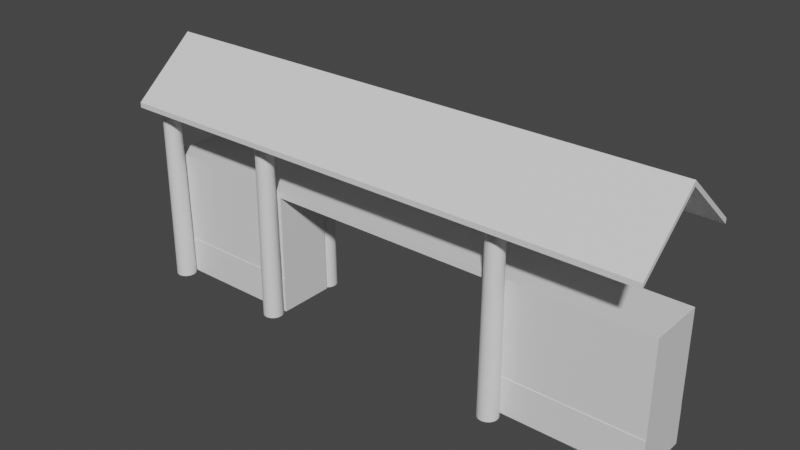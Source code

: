 # Source: Gate.blend  (saved by Blender 3.3.6; exported with 4.5.12 LTS)
import bpy
from mathutils import Matrix  # noqa: F401  (used for matrix-valued properties, if any)

bpy.ops.wm.read_factory_settings(use_empty=True)
scene = bpy.context.scene
scene.name = 'Scene'

# ---- collections
col_collection = bpy.data.collections.new('Collection'); scene.collection.children.link(col_collection)

# ---- materials (node trees are filled in below, after node groups)
mat_walls = bpy.data.materials.new('Walls')
mat_walls.use_transparent_shadow = False
mat_planks = bpy.data.materials.new('Planks')
mat_planks.use_transparent_shadow = False
mat_logs = bpy.data.materials.new('Logs')
mat_logs.use_transparent_shadow = False
mat_roof = bpy.data.materials.new('Roof')
mat_roof.use_transparent_shadow = False

# ---- material node trees
mat_walls.use_nodes = True; mat_walls.node_tree.nodes.clear()
_N = mat_walls.node_tree.nodes; _L = mat_walls.node_tree.links
n0 = _N.new('ShaderNodeBsdfPrincipled'); n0.name = 'Principled BSDF'; n0.location = (10, 300)
n0.distribution = 'GGX'
n0.subsurface_method = 'RANDOM_WALK_SKIN'
n0.inputs[3].default_value = 1.45
n0.inputs[27].default_value = (0.0, 0.0, 0.0, 1.0)
n0.inputs[28].default_value = 1.0
n1 = _N.new('ShaderNodeOutputMaterial'); n1.name = 'Material Output'; n1.location = (300, 300)
_L.new(n0.outputs[0], n1.inputs[0])
n1.is_active_output = True
mat_planks.use_nodes = True; mat_planks.node_tree.nodes.clear()
_N = mat_planks.node_tree.nodes; _L = mat_planks.node_tree.links
n0 = _N.new('ShaderNodeBsdfPrincipled'); n0.name = 'Principled BSDF'; n0.location = (10, 300)
n0.distribution = 'GGX'
n0.subsurface_method = 'RANDOM_WALK_SKIN'
n0.inputs[3].default_value = 1.45
n0.inputs[27].default_value = (0.0, 0.0, 0.0, 1.0)
n0.inputs[28].default_value = 1.0
n1 = _N.new('ShaderNodeOutputMaterial'); n1.name = 'Material Output'; n1.location = (300, 300)
_L.new(n0.outputs[0], n1.inputs[0])
n1.is_active_output = True
mat_logs.use_nodes = True; mat_logs.node_tree.nodes.clear()
_N = mat_logs.node_tree.nodes; _L = mat_logs.node_tree.links
n0 = _N.new('ShaderNodeBsdfPrincipled'); n0.name = 'Principled BSDF'; n0.location = (10, 300)
n0.distribution = 'GGX'
n0.subsurface_method = 'RANDOM_WALK_SKIN'
n0.inputs[3].default_value = 1.45
n0.inputs[27].default_value = (0.0, 0.0, 0.0, 1.0)
n0.inputs[28].default_value = 1.0
n1 = _N.new('ShaderNodeOutputMaterial'); n1.name = 'Material Output'; n1.location = (300, 300)
_L.new(n0.outputs[0], n1.inputs[0])
n1.is_active_output = True
mat_roof.use_nodes = True; mat_roof.node_tree.nodes.clear()
_N = mat_roof.node_tree.nodes; _L = mat_roof.node_tree.links
n0 = _N.new('ShaderNodeBsdfPrincipled'); n0.name = 'Principled BSDF'; n0.location = (10, 300)
n0.distribution = 'GGX'
n0.subsurface_method = 'RANDOM_WALK_SKIN'
n0.inputs[3].default_value = 1.45
n0.inputs[27].default_value = (0.0, 0.0, 0.0, 1.0)
n0.inputs[28].default_value = 1.0
n1 = _N.new('ShaderNodeOutputMaterial'); n1.name = 'Material Output'; n1.location = (300, 300)
_L.new(n0.outputs[0], n1.inputs[0])
n1.is_active_output = True

# ---- world
world_world = bpy.data.worlds.new('World'); scene.world = world_world
world_world.use_nodes = True; world_world.node_tree.nodes.clear()
_N = world_world.node_tree.nodes; _L = world_world.node_tree.links
n0 = _N.new('ShaderNodeOutputWorld'); n0.name = 'World Output'; n0.location = (300, 300)
n1 = _N.new('ShaderNodeBackground'); n1.name = 'Background'; n1.location = (10, 300)
n1.inputs[0].default_value = (0.05088, 0.05088, 0.05088, 1.0)
_L.new(n1.outputs[0], n0.inputs[0])
n0.is_active_output = True
world_world.color = (0.05088, 0.05088, 0.05088)
world_world.use_sun_shadow = False
world_world.sun_shadow_jitter_overblur = 0.0

# ---- meshes
me_plane_001 = bpy.data.meshes.new('Plane.001')
me_plane_001.from_pydata([(-19.61, -2.086, 0.0), (19.61, -2.086, 0.0), (-19.61, 2.086, 0.0), (19.61, 2.086, 0.0), (-19.61, -2.086, 8.981), (19.61, -2.086, 8.981), (-19.61, 2.086, 8.981), (19.61, 2.086, 8.981), (19.61, 2.086, 2.678), (19.61, -2.086, 2.678), (-19.61, -2.086, 2.678), (-19.61, 2.086, 2.678), (-19.61, -2.122, -1.244e-07), (19.61, -2.122, -1.244e-07), (19.61, 2.122, -1.244e-07), (-19.61, 2.122, -1.244e-07), (19.61, -2.122, 2.678), (-19.61, 2.122, 2.678), (19.61, 2.122, 2.678), (-19.61, -2.122, 2.678), (-18.74, -2.091, 0.0), (-18.6, -2.105, 0.0), (-18.46, -2.146, 0.0), (-18.34, -2.213, 0.0), (-18.23, -2.303, 0.0), (-18.14, -2.412, 0.0), (-18.07, -2.536, 0.0), (-18.03, -2.672, 0.0), (-18.02, -2.812, 0.0), (-18.03, -2.953, 0.0), (-18.07, -3.088, 0.0), (-18.14, -3.213, 0.0), (-18.23, -3.322, 0.0), (-18.34, -3.412, 0.0), (-18.46, -3.479, 0.0), (-18.6, -3.52, 0.0), (-18.74, -3.533, 0.0), (-18.88, -3.52, 0.0), (-19.02, -3.479, 0.0), (-19.14, -3.412, 0.0), (-19.25, -3.322, 0.0), (-19.34, -3.213, 0.0), (-19.41, -3.088, 0.0), (-19.45, -2.953, 0.0), (-19.46, -2.812, 0.0), (-19.45, -2.672, 0.0), (-19.41, -2.536, 0.0), (-19.34, -2.412, 0.0), (-19.25, -2.303, 0.0), (-19.14, -2.213, 0.0), (-19.02, -2.146, 0.0), (-18.88, -2.105, 0.0), (-18.74, -2.204, 14.91), (-18.62, -2.215, 14.91), (-18.51, -2.25, 14.91), (-18.4, -2.306, 14.91), (-18.31, -2.382, 14.91), (-18.23, -2.474, 14.91), (-18.18, -2.579, 14.91), (-18.14, -2.694, 14.91), (-18.13, -2.812, 14.91), (-18.14, -2.931, 14.91), (-18.18, -3.045, 14.91), (-18.23, -3.151, 14.91), (-18.31, -3.243, 14.91), (-18.4, -3.318, 14.91), (-18.51, -3.375, 14.91), (-18.62, -3.409, 14.91), (-18.74, -3.421, 14.91), (-18.86, -3.409, 14.91), (-18.97, -3.375, 14.91), (-19.08, -3.318, 14.91), (-19.17, -3.243, 14.91), (-19.25, -3.151, 14.91), (-19.3, -3.045, 14.91), (-19.34, -2.931, 14.91), (-19.35, -2.812, 14.91), (-19.34, -2.694, 14.91), (-19.3, -2.579, 14.91), (-19.25, -2.474, 14.91), (-19.17, -2.382, 14.91), (-19.08, -2.306, 14.91), (-18.97, -2.25, 14.91), (-18.86, -2.215, 14.91), (-9.367, -2.091, 0.0), (-9.227, -2.105, 0.0), (-9.091, -2.146, 0.0), (-8.967, -2.213, 0.0), (-8.858, -2.303, 0.0), (-8.768, -2.412, 0.0), (-8.701, -2.536, 0.0), (-8.66, -2.672, 0.0), (-8.646, -2.812, 0.0), (-8.66, -2.953, 0.0), (-8.701, -3.088, 0.0), (-8.768, -3.213, 0.0), (-8.858, -3.322, 0.0), (-8.967, -3.412, 0.0), (-9.091, -3.479, 0.0), (-9.227, -3.52, 0.0), (-9.367, -3.533, 0.0), (-9.508, -3.52, 0.0), (-9.643, -3.479, 0.0), (-9.768, -3.412, 0.0), (-9.877, -3.322, 0.0), (-9.967, -3.213, 0.0), (-10.03, -3.088, 0.0), (-10.07, -2.953, 0.0), (-10.09, -2.812, 0.0), (-10.07, -2.672, 0.0), (-10.03, -2.536, 0.0), (-9.967, -2.412, 0.0), (-9.877, -2.303, 0.0), (-9.768, -2.213, 0.0), (-9.643, -2.146, 0.0), (-9.508, -2.105, 0.0), (-9.367, -2.204, 14.91), (-9.249, -2.215, 14.91), (-9.134, -2.25, 14.91), (-9.029, -2.306, 14.91), (-8.937, -2.382, 14.91), (-8.861, -2.474, 14.91), (-8.805, -2.579, 14.91), (-8.77, -2.694, 14.91), (-8.759, -2.812, 14.91), (-8.77, -2.931, 14.91), (-8.805, -3.045, 14.91), (-8.861, -3.151, 14.91), (-8.937, -3.243, 14.91), (-9.029, -3.318, 14.91), (-9.134, -3.375, 14.91), (-9.249, -3.409, 14.91), (-9.367, -3.421, 14.91), (-9.486, -3.409, 14.91), (-9.6, -3.375, 14.91), (-9.706, -3.318, 14.91), (-9.798, -3.243, 14.91), (-9.873, -3.151, 14.91), (-9.93, -3.045, 14.91), (-9.964, -2.931, 14.91), (-9.976, -2.812, 14.91), (-9.964, -2.694, 14.91), (-9.93, -2.579, 14.91), (-9.873, -2.474, 14.91), (-9.798, -2.382, 14.91), (-9.706, -2.306, 14.91), (-9.6, -2.25, 14.91), (-9.486, -2.215, 14.91), (9.379, -2.091, 0.0), (9.52, -2.105, 0.0), (9.655, -2.146, 0.0), (9.78, -2.213, 0.0), (9.889, -2.303, 0.0), (9.979, -2.412, 0.0), (10.05, -2.536, 0.0), (10.09, -2.672, 0.0), (10.1, -2.812, 0.0), (10.09, -2.953, 0.0), (10.05, -3.088, 0.0), (9.979, -3.213, 0.0), (9.889, -3.322, 0.0), (9.78, -3.412, 0.0), (9.655, -3.479, 0.0), (9.52, -3.52, 0.0), (9.379, -3.533, 0.0), (9.239, -3.52, 0.0), (9.104, -3.479, 0.0), (8.979, -3.412, 0.0), (8.87, -3.322, 0.0), (8.78, -3.213, 0.0), (8.713, -3.088, 0.0), (8.672, -2.953, 0.0), (8.658, -2.812, 0.0), (8.672, -2.672, 0.0), (8.713, -2.536, 0.0), (8.78, -2.412, 0.0), (8.87, -2.303, 0.0), (8.979, -2.213, 0.0), (9.104, -2.146, 0.0), (9.239, -2.105, 0.0), (9.379, -2.204, 14.91), (9.498, -2.215, 14.91), (9.612, -2.25, 14.91), (9.718, -2.306, 14.91), (9.81, -2.382, 14.91), (9.886, -2.474, 14.91), (9.942, -2.579, 14.91), (9.976, -2.694, 14.91), (9.988, -2.812, 14.91), (9.976, -2.931, 14.91), (9.942, -3.045, 14.91), (9.886, -3.151, 14.91), (9.81, -3.243, 14.91), (9.718, -3.318, 14.91), (9.612, -3.375, 14.91), (9.498, -3.409, 14.91), (9.379, -3.421, 14.91), (9.261, -3.409, 14.91), (9.147, -3.375, 14.91), (9.041, -3.318, 14.91), (8.949, -3.243, 14.91), (8.873, -3.151, 14.91), (8.817, -3.045, 14.91), (8.783, -2.931, 14.91), (8.771, -2.812, 14.91), (8.783, -2.694, 14.91), (8.817, -2.579, 14.91), (8.873, -2.474, 14.91), (8.949, -2.382, 14.91), (9.041, -2.306, 14.91), (9.147, -2.25, 14.91), (9.261, -2.215, 14.91), (-18.74, 2.091, 0.0), (-18.6, 2.105, 0.0), (-18.46, 2.146, 0.0), (-18.34, 2.213, 0.0), (-18.23, 2.303, 0.0), (-18.14, 2.412, 0.0), (-18.07, 2.536, 0.0), (-18.03, 2.672, 0.0), (-18.02, 2.812, 0.0), (-18.03, 2.953, 0.0), (-18.07, 3.088, 0.0), (-18.14, 3.213, 0.0), (-18.23, 3.322, 0.0), (-18.34, 3.412, 0.0), (-18.46, 3.479, 0.0), (-18.6, 3.52, 0.0), (-18.74, 3.533, 0.0), (-18.88, 3.52, 0.0), (-19.02, 3.479, 0.0), (-19.14, 3.412, 0.0), (-19.25, 3.322, 0.0), (-19.34, 3.213, 0.0), (-19.41, 3.088, 0.0), (-19.45, 2.953, 0.0), (-19.46, 2.812, 0.0), (-19.45, 2.672, 0.0), (-19.41, 2.536, 0.0), (-19.34, 2.412, 0.0), (-19.25, 2.303, 0.0), (-19.14, 2.213, 0.0), (-19.02, 2.146, 0.0), (-18.88, 2.105, 0.0), (-18.74, 2.204, 14.91), (-18.62, 2.215, 14.91), (-18.51, 2.25, 14.91), (-18.4, 2.306, 14.91), (-18.31, 2.382, 14.91), (-18.23, 2.474, 14.91), (-18.18, 2.579, 14.91), (-18.14, 2.694, 14.91), (-18.13, 2.812, 14.91), (-18.14, 2.931, 14.91), (-18.18, 3.045, 14.91), (-18.23, 3.151, 14.91), (-18.31, 3.243, 14.91), (-18.4, 3.318, 14.91), (-18.51, 3.375, 14.91), (-18.62, 3.409, 14.91), (-18.74, 3.421, 14.91), (-18.86, 3.409, 14.91), (-18.97, 3.375, 14.91), (-19.08, 3.318, 14.91), (-19.17, 3.243, 14.91), (-19.25, 3.151, 14.91), (-19.3, 3.045, 14.91), (-19.34, 2.931, 14.91), (-19.35, 2.812, 14.91), (-19.34, 2.694, 14.91), (-19.3, 2.579, 14.91), (-19.25, 2.474, 14.91), (-19.17, 2.382, 14.91), (-19.08, 2.306, 14.91), (-18.97, 2.25, 14.91), (-18.86, 2.215, 14.91), (-9.367, 2.091, 0.0), (-9.227, 2.105, 0.0), (-9.091, 2.146, 0.0), (-8.967, 2.213, 0.0), (-8.858, 2.303, 0.0), (-8.768, 2.412, 0.0), (-8.701, 2.536, 0.0), (-8.66, 2.672, 0.0), (-8.646, 2.812, 0.0), (-8.66, 2.953, 0.0), (-8.701, 3.088, 0.0), (-8.768, 3.213, 0.0), (-8.858, 3.322, 0.0), (-8.967, 3.412, 0.0), (-9.091, 3.479, 0.0), (-9.227, 3.52, 0.0), (-9.367, 3.533, 0.0), (-9.508, 3.52, 0.0), (-9.643, 3.479, 0.0), (-9.768, 3.412, 0.0), (-9.877, 3.322, 0.0), (-9.967, 3.213, 0.0), (-10.03, 3.088, 0.0), (-10.07, 2.953, 0.0), (-10.09, 2.812, 0.0), (-10.07, 2.672, 0.0), (-10.03, 2.536, 0.0), (-9.967, 2.412, 0.0), (-9.877, 2.303, 0.0), (-9.768, 2.213, 0.0), (-9.643, 2.146, 0.0), (-9.508, 2.105, 0.0), (-9.367, 2.204, 14.91), (-9.249, 2.215, 14.91), (-9.134, 2.25, 14.91), (-9.029, 2.306, 14.91), (-8.937, 2.382, 14.91), (-8.861, 2.474, 14.91), (-8.805, 2.579, 14.91), (-8.77, 2.694, 14.91), (-8.759, 2.812, 14.91), (-8.77, 2.931, 14.91), (-8.805, 3.045, 14.91), (-8.861, 3.151, 14.91), (-8.937, 3.243, 14.91), (-9.029, 3.318, 14.91), (-9.134, 3.375, 14.91), (-9.249, 3.409, 14.91), (-9.367, 3.421, 14.91), (-9.486, 3.409, 14.91), (-9.6, 3.375, 14.91), (-9.706, 3.318, 14.91), (-9.798, 3.243, 14.91), (-9.873, 3.151, 14.91), (-9.93, 3.045, 14.91), (-9.964, 2.931, 14.91), (-9.976, 2.812, 14.91), (-9.964, 2.694, 14.91), (-9.93, 2.579, 14.91), (-9.873, 2.474, 14.91), (-9.798, 2.382, 14.91), (-9.706, 2.306, 14.91), (-9.6, 2.25, 14.91), (-9.486, 2.215, 14.91), (9.379, 2.091, 0.0), (9.52, 2.105, 0.0), (9.655, 2.146, 0.0), (9.78, 2.213, 0.0), (9.889, 2.303, 0.0), (9.979, 2.412, 0.0), (10.05, 2.536, 0.0), (10.09, 2.672, 0.0), (10.1, 2.812, 0.0), (10.09, 2.953, 0.0), (10.05, 3.088, 0.0), (9.979, 3.213, 0.0), (9.889, 3.322, 0.0), (9.78, 3.412, 0.0), (9.655, 3.479, 0.0), (9.52, 3.52, 0.0), (9.379, 3.533, 0.0), (9.239, 3.52, 0.0), (9.104, 3.479, 0.0), (8.979, 3.412, 0.0), (8.87, 3.322, 0.0), (8.78, 3.213, 0.0), (8.713, 3.088, 0.0), (8.672, 2.953, 0.0), (8.658, 2.812, 0.0), (8.672, 2.672, 0.0), (8.713, 2.536, 0.0), (8.78, 2.412, 0.0), (8.87, 2.303, 0.0), (8.979, 2.213, 0.0), (9.104, 2.146, 0.0), (9.239, 2.105, 0.0), (9.379, 2.204, 14.91), (9.498, 2.215, 14.91), (9.612, 2.25, 14.91), (9.718, 2.306, 14.91), (9.81, 2.382, 14.91), (9.886, 2.474, 14.91), (9.942, 2.579, 14.91), (9.976, 2.694, 14.91), (9.988, 2.812, 14.91), (9.976, 2.931, 14.91), (9.942, 3.045, 14.91), (9.886, 3.151, 14.91), (9.81, 3.243, 14.91), (9.718, 3.318, 14.91), (9.612, 3.375, 14.91), (9.498, 3.409, 14.91), (9.379, 3.421, 14.91), (9.261, 3.409, 14.91), (9.147, 3.375, 14.91), (9.041, 3.318, 14.91), (8.949, 3.243, 14.91), (8.873, 3.151, 14.91), (8.817, 3.045, 14.91), (8.783, 2.931, 14.91), (8.771, 2.812, 14.91), (8.783, 2.694, 14.91), (8.817, 2.579, 14.91), (8.873, 2.474, 14.91), (8.949, 2.382, 14.91), (9.041, 2.306, 14.91), (9.147, 2.25, 14.91), (9.261, 2.215, 14.91), (-19.61, 2.086, 9.478), (-19.61, -2.086, 9.478), (19.61, -2.086, 9.478), (19.61, 2.086, 9.478), (-8.821, -2.086, 0.0), (-8.821, 2.086, 0.0), (-8.821, -2.086, 8.981), (-8.821, 2.086, 8.981), (-8.821, -2.086, 2.678), (-8.821, 2.086, 2.678), (-8.821, -2.122, -1.244e-07), (-8.821, 2.122, -1.244e-07), (-8.821, -2.122, 2.678), (-8.821, 2.122, 2.678), (-8.821, -2.086, 9.478), (-8.821, 2.086, 9.478), (8.968, -2.086, 0.0), (8.968, -2.086, 8.981), (8.968, 2.086, 2.678), (8.968, -2.122, -1.244e-07), (8.968, 2.122, 2.678), (8.968, -2.086, 9.478), (8.968, 2.086, 0.0), (8.968, 2.086, 8.981), (8.968, -2.086, 2.678), (8.968, 2.122, -1.244e-07), (8.968, -2.122, 2.678), (8.968, 2.086, 9.478)], [], [(420, 426, 3, 1), (411, 6, 404, 419), (9, 8, 7, 5), (11, 10, 4, 6), (413, 11, 6, 411), (428, 9, 5, 421), (10, 0, 12, 19), (412, 10, 19, 416), (2, 0, 10, 11), (1, 3, 8, 9), (423, 13, 16, 430), (415, 15, 17, 417), (409, 2, 15, 415), (8, 3, 14, 18), (420, 1, 13, 423), (422, 8, 18, 424), (2, 11, 17, 15), (1, 9, 16, 13), (21, 22, 23, 24, 25, 26, 27, 28, 29, 30, 31, 32, 33, 34, 35, 36, 37, 38, 39, 40, 41, 42, 43, 44, 45, 46, 47, 48, 49, 50, 51, 20), (53, 52, 83, 82, 81, 80, 79, 78, 77, 76, 75, 74, 73, 72, 71, 70, 69, 68, 67, 66, 65, 64, 63, 62, 61, 60, 59, 58, 57, 56, 55, 54), (39, 71, 72, 40), (26, 58, 59, 27), (40, 72, 73, 41), (27, 59, 60, 28), (41, 73, 74, 42), (28, 60, 61, 29), (42, 74, 75, 43), (29, 61, 62, 30), (43, 75, 76, 44), (30, 62, 63, 31), (44, 76, 77, 45), (31, 63, 64, 32), (45, 77, 78, 46), (32, 64, 65, 33), (46, 78, 79, 47), (33, 65, 66, 34), (20, 52, 53, 21), (47, 79, 80, 48), (34, 66, 67, 35), (21, 53, 54, 22), (48, 80, 81, 49), (35, 67, 68, 36), (22, 54, 55, 23), (49, 81, 82, 50), (36, 68, 69, 37), (23, 55, 56, 24), (50, 82, 83, 51), (37, 69, 70, 38), (24, 56, 57, 25), (51, 83, 52, 20), (38, 70, 71, 39), (25, 57, 58, 26), (85, 86, 87, 88, 89, 90, 91, 92, 93, 94, 95, 96, 97, 98, 99, 100, 101, 102, 103, 104, 105, 106, 107, 108, 109, 110, 111, 112, 113, 114, 115, 84), (117, 116, 147, 146, 145, 144, 143, 142, 141, 140, 139, 138, 137, 136, 135, 134, 133, 132, 131, 130, 129, 128, 127, 126, 125, 124, 123, 122, 121, 120, 119, 118), (103, 135, 136, 104), (90, 122, 123, 91), (104, 136, 137, 105), (91, 123, 124, 92), (105, 137, 138, 106), (92, 124, 125, 93), (106, 138, 139, 107), (93, 125, 126, 94), (107, 139, 140, 108), (94, 126, 127, 95), (108, 140, 141, 109), (95, 127, 128, 96), (109, 141, 142, 110), (96, 128, 129, 97), (110, 142, 143, 111), (97, 129, 130, 98), (84, 116, 117, 85), (111, 143, 144, 112), (98, 130, 131, 99), (85, 117, 118, 86), (112, 144, 145, 113), (99, 131, 132, 100), (86, 118, 119, 87), (113, 145, 146, 114), (100, 132, 133, 101), (87, 119, 120, 88), (114, 146, 147, 115), (101, 133, 134, 102), (88, 120, 121, 89), (115, 147, 116, 84), (102, 134, 135, 103), (89, 121, 122, 90), (149, 150, 151, 152, 153, 154, 155, 156, 157, 158, 159, 160, 161, 162, 163, 164, 165, 166, 167, 168, 169, 170, 171, 172, 173, 174, 175, 176, 177, 178, 179, 148), (181, 180, 211, 210, 209, 208, 207, 206, 205, 204, 203, 202, 201, 200, 199, 198, 197, 196, 195, 194, 193, 192, 191, 190, 189, 188, 187, 186, 185, 184, 183, 182), (167, 199, 200, 168), (154, 186, 187, 155), (168, 200, 201, 169), (155, 187, 188, 156), (169, 201, 202, 170), (156, 188, 189, 157), (170, 202, 203, 171), (157, 189, 190, 158), (171, 203, 204, 172), (158, 190, 191, 159), (172, 204, 205, 173), (159, 191, 192, 160), (173, 205, 206, 174), (160, 192, 193, 161), (174, 206, 207, 175), (161, 193, 194, 162), (148, 180, 181, 149), (175, 207, 208, 176), (162, 194, 195, 163), (149, 181, 182, 150), (176, 208, 209, 177), (163, 195, 196, 164), (150, 182, 183, 151), (177, 209, 210, 178), (164, 196, 197, 165), (151, 183, 184, 152), (178, 210, 211, 179), (165, 197, 198, 166), (152, 184, 185, 153), (179, 211, 180, 148), (166, 198, 199, 167), (153, 185, 186, 154), (213, 212, 243, 242, 241, 240, 239, 238, 237, 236, 235, 234, 233, 232, 231, 230, 229, 228, 227, 226, 225, 224, 223, 222, 221, 220, 219, 218, 217, 216, 215, 214), (245, 246, 247, 248, 249, 250, 251, 252, 253, 254, 255, 256, 257, 258, 259, 260, 261, 262, 263, 264, 265, 266, 267, 268, 269, 270, 271, 272, 273, 274, 275, 244), (231, 232, 264, 263), (218, 219, 251, 250), (232, 233, 265, 264), (219, 220, 252, 251), (233, 234, 266, 265), (220, 221, 253, 252), (234, 235, 267, 266), (221, 222, 254, 253), (235, 236, 268, 267), (222, 223, 255, 254), (236, 237, 269, 268), (223, 224, 256, 255), (237, 238, 270, 269), (224, 225, 257, 256), (238, 239, 271, 270), (225, 226, 258, 257), (212, 213, 245, 244), (239, 240, 272, 271), (226, 227, 259, 258), (213, 214, 246, 245), (240, 241, 273, 272), (227, 228, 260, 259), (214, 215, 247, 246), (241, 242, 274, 273), (228, 229, 261, 260), (215, 216, 248, 247), (242, 243, 275, 274), (229, 230, 262, 261), (216, 217, 249, 248), (243, 212, 244, 275), (230, 231, 263, 262), (217, 218, 250, 249), (277, 276, 307, 306, 305, 304, 303, 302, 301, 300, 299, 298, 297, 296, 295, 294, 293, 292, 291, 290, 289, 288, 287, 286, 285, 284, 283, 282, 281, 280, 279, 278), (309, 310, 311, 312, 313, 314, 315, 316, 317, 318, 319, 320, 321, 322, 323, 324, 325, 326, 327, 328, 329, 330, 331, 332, 333, 334, 335, 336, 337, 338, 339, 308), (295, 296, 328, 327), (282, 283, 315, 314), (296, 297, 329, 328), (283, 284, 316, 315), (297, 298, 330, 329), (284, 285, 317, 316), (298, 299, 331, 330), (285, 286, 318, 317), (299, 300, 332, 331), (286, 287, 319, 318), (300, 301, 333, 332), (287, 288, 320, 319), (301, 302, 334, 333), (288, 289, 321, 320), (302, 303, 335, 334), (289, 290, 322, 321), (276, 277, 309, 308), (303, 304, 336, 335), (290, 291, 323, 322), (277, 278, 310, 309), (304, 305, 337, 336), (291, 292, 324, 323), (278, 279, 311, 310), (305, 306, 338, 337), (292, 293, 325, 324), (279, 280, 312, 311), (306, 307, 339, 338), (293, 294, 326, 325), (280, 281, 313, 312), (307, 276, 308, 339), (294, 295, 327, 326), (281, 282, 314, 313), (341, 340, 371, 370, 369, 368, 367, 366, 365, 364, 363, 362, 361, 360, 359, 358, 357, 356, 355, 354, 353, 352, 351, 350, 349, 348, 347, 346, 345, 344, 343, 342), (373, 374, 375, 376, 377, 378, 379, 380, 381, 382, 383, 384, 385, 386, 387, 388, 389, 390, 391, 392, 393, 394, 395, 396, 397, 398, 399, 400, 401, 402, 403, 372), (359, 360, 392, 391), (346, 347, 379, 378), (360, 361, 393, 392), (347, 348, 380, 379), (361, 362, 394, 393), (348, 349, 381, 380), (362, 363, 395, 394), (349, 350, 382, 381), (363, 364, 396, 395), (350, 351, 383, 382), (364, 365, 397, 396), (351, 352, 384, 383), (365, 366, 398, 397), (352, 353, 385, 384), (366, 367, 399, 398), (353, 354, 386, 385), (340, 341, 373, 372), (367, 368, 400, 399), (354, 355, 387, 386), (341, 342, 374, 373), (368, 369, 401, 400), (355, 356, 388, 387), (342, 343, 375, 374), (369, 370, 402, 401), (356, 357, 389, 388), (343, 344, 376, 375), (370, 371, 403, 402), (357, 358, 390, 389), (344, 345, 377, 376), (371, 340, 372, 403), (358, 359, 391, 390), (345, 346, 378, 377), (425, 406, 407, 431), (421, 5, 406, 425), (5, 7, 407, 406), (6, 4, 405, 404), (4, 410, 418, 405), (405, 418, 419, 404), (11, 413, 417, 17), (0, 408, 414, 12), (428, 422, 426, 420), (12, 414, 416, 19), (428, 420, 423, 430), (10, 412, 410, 4), (427, 411, 419, 431), (0, 2, 409, 408), (7, 427, 431, 407), (8, 422, 427, 7), (9, 428, 430, 16), (14, 429, 424, 18), (3, 426, 429, 14), (410, 421, 425, 418), (418, 425, 431, 419), (422, 424, 429, 426), (428, 421, 427, 422), (427, 421, 410, 411), (417, 413, 409, 415), (414, 408, 412, 416), (408, 409, 413, 412), (410, 412, 413, 411)])
me_plane_001.polygons.foreach_set('material_index', [0, 1, 0, 0, 0, 0, 0, 0, 0, 0, 0, 0, 0, 0, 0, 0, 0, 0, 2, 2, 2, 2, 2, 2, 2, 2, 2, 2, 2, 2, 2, 2, 2, 2, 2, 2, 2, 2, 2, 2, 2, 2, 2, 2, 2, 2, 2, 2, 2, 2, 2, 2, 2, 2, 2, 2, 2, 2, 2, 2, 2, 2, 2, 2, 2, 2, 2, 2, 2, 2, 2, 2, 2, 2, 2, 2, 2, 2, 2, 2, 2, 2, 2, 2, 2, 2, 2, 2, 2, 2, 2, 2, 2, 2, 2, 2, 2, 2, 2, 2, 2, 2, 2, 2, 2, 2, 2, 2, 2, 2, 2, 2, 2, 2, 2, 2, 2, 2, 2, 2, 2, 2, 2, 2, 2, 2, 2, 2, 2, 2, 2, 2, 2, 2, 2, 2, 2, 2, 2, 2, 2, 2, 2, 2, 2, 2, 2, 2, 2, 2, 2, 2, 2, 2, 2, 2, 2, 2, 2, 2, 2, 2, 2, 2, 2, 2, 2, 2, 2, 2, 2, 2, 2, 2, 2, 2, 2, 2, 2, 2, 2, 2, 2, 2, 2, 2, 2, 2, 2, 2, 2, 2, 2, 2, 2, 2, 2, 2, 2, 2, 2, 2, 2, 2, 2, 2, 2, 2, 2, 2, 2, 2, 2, 2, 2, 2, 2, 2, 2, 2, 2, 2, 1, 1, 1, 1, 1, 1, 0, 0, 0, 0, 0, 0, 1, 0, 1, 0, 0, 0, 0, 1, 1, 0, 0, 1, 0, 0, 0, 0])
_uv = me_plane_001.uv_layers.new(name='UVMap')
_uv.uv.foreach_set('vector', [-1.26, -0.02402, -0.5385, -0.02402, -0.5385, 1.816, -1.26, 1.816, -1.615, 1.625, -1.615, 3.0, -1.615, 3.0, -1.615, 1.625, 1.34, -1.426, 2.062, -1.426, 2.062, -0.3149, 1.34, -0.3149, 1.34, 0.1481, 2.062, 0.1481, 2.062, 1.259, 1.34, 1.259, 0.2227, -1.889, 0.2227, -0.02402, -0.8887, -0.02402, -0.8887, -1.889, 1.334, -0.04958, 1.334, 1.79, 0.2227, 1.79, 0.2227, -0.04958, 2.062, 0.1481, 2.062, -0.3149, 2.068, -0.3149, 2.068, 0.1481, 0.2077, -0.02402, 0.2077, 1.841, 0.2015, 1.841, 0.2015, -0.02402, 1.34, -0.3149, 2.062, -0.3149, 2.062, 0.1481, 1.34, 0.1481, 1.34, -1.889, 2.062, -1.889, 2.062, -1.426, 1.34, -1.426, 2.994, -0.04958, 2.994, 1.79, 2.531, 1.79, 2.531, -0.04958, 2.531, -0.02402, 2.531, 1.841, 2.068, 1.841, 2.068, -0.02402, -1.272, 1.841, -1.272, -0.02402, -1.266, -0.02402, -1.266, 1.841, 2.062, -1.426, 2.062, -1.889, 2.068, -1.889, 2.068, -1.426, -1.26, -0.02402, -1.26, 1.816, -1.266, 1.816, -1.266, -0.02402, 0.2138, 1.816, 0.2138, -0.02402, 0.22, -0.02402, 0.22, 1.816, 1.34, -0.3149, 1.34, 0.1481, 1.334, 0.1481, 1.334, -0.3149, 1.34, -1.889, 1.34, -1.426, 1.334, -1.426, 1.334, -1.889, -0.4275, 1.498, -0.4288, 1.493, -0.43, 1.485, -0.4311, 1.474, -0.432, 1.461, -0.4327, 1.446, -0.4332, 1.429, -0.4335, 1.412, -0.4335, 1.395, -0.4332, 1.378, -0.4327, 1.363, -0.432, 1.35, -0.4311, 1.339, -0.43, 1.33, -0.4288, 1.325, -0.4275, 1.324, -0.4262, 1.325, -0.4249, 1.33, -0.4237, 1.338, -0.4226, 1.349, -0.4217, 1.363, -0.421, 1.378, -0.4205, 1.395, -0.4202, 1.412, -0.4202, 1.429, -0.4205, 1.445, -0.421, 1.461, -0.4217, 1.474, -0.4226, 1.485, -0.4237, 1.493, -0.4249, 1.498, -0.4262, 1.5, -0.3896, 1.325, -0.3885, 1.324, -0.3874, 1.325, -0.3863, 1.329, -0.3853, 1.336, -0.3844, 1.345, -0.3836, 1.357, -0.383, 1.37, -0.3826, 1.383, -0.3824, 1.398, -0.3824, 1.413, -0.3826, 1.426, -0.383, 1.439, -0.3836, 1.451, -0.3844, 1.46, -0.3853, 1.467, -0.3863, 1.471, -0.3874, 1.473, -0.3885, 1.471, -0.3896, 1.467, -0.3906, 1.46, -0.3916, 1.451, -0.3923, 1.44, -0.393, 1.427, -0.3934, 1.413, -0.3936, 1.398, -0.3936, 1.384, -0.3934, 1.37, -0.393, 1.357, -0.3923, 1.346, -0.3916, 1.336, -0.3906, 1.329, 0.1145, -0.5, 0.1064, 1.324, 0.09981, 1.324, 0.1067, -0.5, 0.7114, -0.5, 0.7077, 1.324, 0.6978, 1.324, 0.6997, -0.5, 0.1067, -0.5, 0.09981, 1.324, 0.09181, 1.324, 0.09722, -0.5, 0.6997, -0.5, 0.6978, 1.324, 0.6875, 1.324, 0.6875, -0.5, 0.09722, -0.5, 0.09181, 1.324, 0.08269, 1.324, 0.08642, -0.5, 0.6875, -0.5, 0.6875, 1.324, 0.6772, 1.324, 0.6753, -0.5, 0.08642, -0.5, 0.08269, 1.324, 0.07279, 1.324, 0.07469, -0.5, 0.6753, -0.5, 0.6772, 1.324, 0.6673, 1.324, 0.6636, -0.5, 0.07469, -0.5, 0.07279, 1.324, 0.0625, 1.324, 0.0625, -0.5, 0.6636, -0.5, 0.6673, 1.324, 0.6582, 1.324, 0.6528, -0.5, 0.0625, -0.5, 0.0625, 1.324, 0.05221, 1.324, 0.05031, -0.5, 0.6528, -0.5, 0.6582, 1.324, 0.6502, 1.324, 0.6433, -0.5, 0.05031, -0.5, 0.05221, 1.324, 0.04231, 1.324, 0.03858, -0.5, 0.6433, -0.5, 0.6502, 1.324, 0.6436, 1.324, 0.6355, -0.5, 0.03858, -0.5, 0.04231, 1.324, 0.03319, 1.324, 0.02778, -0.5, 0.6355, -0.5, 0.6436, 1.324, 0.6388, 1.324, 0.6298, -0.5, 0.75, -0.5, 0.7403, 1.324, 0.7392, 1.324, 0.7488, -0.5, 0.02778, -0.5, 0.03319, 1.324, 0.02519, 1.324, 0.01831, -0.5, 0.6298, -0.5, 0.6388, 1.324, 0.6358, 1.324, 0.6262, -0.5, 0.7488, -0.5, 0.7392, 1.324, 0.7362, 1.324, 0.7452, -0.5, 0.01831, -0.5, 0.02519, 1.324, 0.01863, 1.324, 0.01053, -0.5, 0.6262, -0.5, 0.6358, 1.324, 0.6347, 1.324, 0.625, -0.5, 0.7452, -0.5, 0.7362, 1.324, 0.7314, 1.324, 0.7395, -0.5, 0.01053, -0.5, 0.01863, 1.324, 0.01376, 1.324, 0.004758, -0.5, 0.125, -0.5, 0.1153, 1.324, 0.1142, 1.324, 0.1238, -0.5, 0.7395, -0.5, 0.7314, 1.324, 0.7248, 1.324, 0.7317, -0.5, 0.004758, -0.5, 0.01376, 1.324, 0.01075, 1.324, 0.001201, -0.5, 0.1238, -0.5, 0.1142, 1.324, 0.1112, 1.324, 0.1202, -0.5, 0.7317, -0.5, 0.7248, 1.324, 0.7168, 1.324, 0.7222, -0.5, 0.001201, -0.5, 0.01075, 1.324, 0.00974, 1.324, 0.0, -0.5, 0.1202, -0.5, 0.1112, 1.324, 0.1064, 1.324, 0.1145, -0.5, 0.7222, -0.5, 0.7168, 1.324, 0.7077, 1.324, 0.7114, -0.5, -0.4807, 1.498, -0.482, 1.493, -0.4832, 1.485, -0.4843, 1.474, -0.4852, 1.461, -0.4859, 1.446, -0.4864, 1.429, -0.4867, 1.412, -0.4867, 1.395, -0.4864, 1.378, -0.4859, 1.363, -0.4852, 1.35, -0.4843, 1.339, -0.4832, 1.33, -0.482, 1.325, -0.4807, 1.324, -0.4794, 1.325, -0.4781, 1.33, -0.4769, 1.338, -0.4758, 1.349, -0.4749, 1.363, -0.4742, 1.378, -0.4737, 1.395, -0.4734, 1.412, -0.4734, 1.429, -0.4737, 1.445, -0.4742, 1.461, -0.4749, 1.474, -0.4758, 1.485, -0.4769, 1.493, -0.4781, 1.498, -0.4794, 1.5, -0.3313, 1.471, -0.3324, 1.473, -0.3335, 1.471, -0.3345, 1.467, -0.3354, 1.46, -0.3362, 1.451, -0.3368, 1.439, -0.3372, 1.426, -0.3375, 1.413, -0.3375, 1.398, -0.3372, 1.383, -0.3368, 1.37, -0.3362, 1.357, -0.3354, 1.345, -0.3345, 1.336, -0.3335, 1.329, -0.3324, 1.325, -0.3313, 1.324, -0.3302, 1.325, -0.3292, 1.329, -0.3283, 1.336, -0.3275, 1.346, -0.3269, 1.357, -0.3265, 1.37, -0.3262, 1.384, -0.3262, 1.398, -0.3265, 1.413, -0.3269, 1.427, -0.3275, 1.44, -0.3283, 1.451, -0.3292, 1.46, -0.3302, 1.467, 0.2395, -0.5, 0.2314, 1.324, 0.2248, 1.324, 0.2317, -0.5, -0.2886, -0.5, -0.2923, 1.324, -0.3022, 1.324, -0.3003, -0.5, 0.2317, -0.5, 0.2248, 1.324, 0.2168, 1.324, 0.2222, -0.5, -0.3003, -0.5, -0.3022, 1.324, -0.3125, 1.324, -0.3125, -0.5, 0.2222, -0.5, 0.2168, 1.324, 0.2077, 1.324, 0.2114, -0.5, -0.3125, -0.5, -0.3125, 1.324, -0.3228, 1.324, -0.3247, -0.5, 0.2114, -0.5, 0.2077, 1.324, 0.1978, 1.324, 0.1997, -0.5, -0.3247, -0.5, -0.3228, 1.324, -0.3327, 1.324, -0.3364, -0.5, 0.1997, -0.5, 0.1978, 1.324, 0.1875, 1.324, 0.1875, -0.5, -0.3364, -0.5, -0.3327, 1.324, -0.3418, 1.324, -0.3472, -0.5, 0.1875, -0.5, 0.1875, 1.324, 0.1772, 1.324, 0.1753, -0.5, -0.3472, -0.5, -0.3418, 1.324, -0.3498, 1.324, -0.3567, -0.5, 0.1753, -0.5, 0.1772, 1.324, 0.1673, 1.324, 0.1636, -0.5, -0.3567, -0.5, -0.3498, 1.324, -0.3564, 1.324, -0.3645, -0.5, 0.1636, -0.5, 0.1673, 1.324, 0.1582, 1.324, 0.1528, -0.5, -0.3645, -0.5, -0.3564, 1.324, -0.3612, 1.324, -0.3702, -0.5, -0.25, -0.5, -0.2597, 1.324, -0.2608, 1.324, -0.2512, -0.5, 0.1528, -0.5, 0.1582, 1.324, 0.1502, 1.324, 0.1433, -0.5, -0.3702, -0.5, -0.3612, 1.324, -0.3642, 1.324, -0.3738, -0.5, -0.2512, -0.5, -0.2608, 1.324, -0.2638, 1.324, -0.2548, -0.5, 0.1433, -0.5, 0.1502, 1.324, 0.1436, 1.324, 0.1355, -0.5, -0.3738, -0.5, -0.3642, 1.324, -0.3653, 1.324, -0.375, -0.5, -0.2548, -0.5, -0.2638, 1.324, -0.2686, 1.324, -0.2605, -0.5, 0.1355, -0.5, 0.1436, 1.324, 0.1388, 1.324, 0.1298, -0.5, 0.25, -0.5, 0.2403, 1.324, 0.2392, 1.324, 0.2488, -0.5, -0.2605, -0.5, -0.2686, 1.324, -0.2752, 1.324, -0.2683, -0.5, 0.1298, -0.5, 0.1388, 1.324, 0.1358, 1.324, 0.1262, -0.5, 0.2488, -0.5, 0.2392, 1.324, 0.2362, 1.324, 0.2452, -0.5, -0.2683, -0.5, -0.2752, 1.324, -0.2832, 1.324, -0.2778, -0.5, 0.1262, -0.5, 0.1358, 1.324, 0.1347, 1.324, 0.125, -0.5, 0.2452, -0.5, 0.2362, 1.324, 0.2314, 1.324, 0.2395, -0.5, -0.2778, -0.5, -0.2832, 1.324, -0.2923, 1.324, -0.2886, -0.5, -0.4541, 1.498, -0.4554, 1.493, -0.4566, 1.485, -0.4577, 1.474, -0.4586, 1.461, -0.4593, 1.446, -0.4598, 1.429, -0.4601, 1.412, -0.4601, 1.395, -0.4598, 1.378, -0.4593, 1.363, -0.4586, 1.35, -0.4577, 1.339, -0.4566, 1.33, -0.4554, 1.325, -0.4541, 1.324, -0.4528, 1.325, -0.4515, 1.33, -0.4503, 1.338, -0.4492, 1.349, -0.4483, 1.363, -0.4476, 1.378, -0.4471, 1.395, -0.4468, 1.412, -0.4468, 1.429, -0.4471, 1.445, -0.4476, 1.461, -0.4483, 1.474, -0.4492, 1.485, -0.4503, 1.493, -0.4515, 1.498, -0.4528, 1.5, -0.3201, 1.471, -0.3212, 1.473, -0.3223, 1.471, -0.3233, 1.467, -0.3242, 1.46, -0.325, 1.451, -0.3256, 1.439, -0.326, 1.426, -0.3262, 1.413, -0.3262, 1.398, -0.326, 1.383, -0.3256, 1.37, -0.325, 1.357, -0.3242, 1.345, -0.3233, 1.336, -0.3223, 1.329, -0.3212, 1.325, -0.3201, 1.324, -0.319, 1.325, -0.318, 1.329, -0.317, 1.336, -0.3163, 1.346, -0.3156, 1.357, -0.3152, 1.37, -0.315, 1.384, -0.315, 1.398, -0.3152, 1.413, -0.3156, 1.427, -0.3163, 1.44, -0.317, 1.451, -0.318, 1.46, -0.319, 1.467, 1.364, -0.5, 1.356, 1.324, 1.35, 1.324, 1.357, -0.5, -0.4136, -0.5, -0.4173, 1.324, -0.4272, 1.324, -0.4253, -0.5, 1.357, -0.5, 1.35, 1.324, 1.342, 1.324, 1.347, -0.5, -0.4253, -0.5, -0.4272, 1.324, -0.4375, 1.324, -0.4375, -0.5, 1.347, -0.5, 1.342, 1.324, 1.333, 1.324, 1.336, -0.5, -0.4375, -0.5, -0.4375, 1.324, -0.4478, 1.324, -0.4497, -0.5, 1.336, -0.5, 1.333, 1.324, 1.323, 1.324, 1.325, -0.5, -0.4497, -0.5, -0.4478, 1.324, -0.4577, 1.324, -0.4614, -0.5, 1.325, -0.5, 1.323, 1.324, 1.312, 1.324, 1.312, -0.5, -0.4614, -0.5, -0.4577, 1.324, -0.4668, 1.324, -0.4722, -0.5, 1.312, -0.5, 1.312, 1.324, 1.302, 1.324, 1.3, -0.5, -0.4722, -0.5, -0.4668, 1.324, -0.4748, 1.324, -0.4817, -0.5, 1.3, -0.5, 1.302, 1.324, 1.292, 1.324, 1.289, -0.5, -0.4817, -0.5, -0.4748, 1.324, -0.4814, 1.324, -0.4895, -0.5, 1.289, -0.5, 1.292, 1.324, 1.283, 1.324, 1.278, -0.5, -0.4895, -0.5, -0.4814, 1.324, -0.4862, 1.324, -0.4952, -0.5, -0.375, -0.5, -0.3847, 1.324, -0.3858, 1.324, -0.3762, -0.5, 1.278, -0.5, 1.283, 1.324, 1.275, 1.324, 1.268, -0.5, -0.4952, -0.5, -0.4862, 1.324, -0.4892, 1.324, -0.4988, -0.5, -0.3762, -0.5, -0.3858, 1.324, -0.3888, 1.324, -0.3798, -0.5, 1.268, -0.5, 1.275, 1.324, 1.269, 1.324, 1.261, -0.5, -0.4988, -0.5, -0.4892, 1.324, -0.4903, 1.324, -0.5, -0.5, -0.3798, -0.5, -0.3888, 1.324, -0.3936, 1.324, -0.3855, -0.5, 1.261, -0.5, 1.269, 1.324, 1.264, 1.324, 1.255, -0.5, 1.375, -0.5, 1.365, 1.324, 1.364, 1.324, 1.374, -0.5, -0.3855, -0.5, -0.3936, 1.324, -0.4002, 1.324, -0.3933, -0.5, 1.255, -0.5, 1.264, 1.324, 1.261, 1.324, 1.251, -0.5, 1.374, -0.5, 1.364, 1.324, 1.361, 1.324, 1.37, -0.5, -0.3933, -0.5, -0.4002, 1.324, -0.4082, 1.324, -0.4028, -0.5, 1.251, -0.5, 1.261, 1.324, 1.26, 1.324, 1.25, -0.5, 1.37, -0.5, 1.361, 1.324, 1.356, 1.324, 1.364, -0.5, -0.4028, -0.5, -0.4082, 1.324, -0.4173, 1.324, -0.4136, -0.5, -0.4674, 1.325, -0.4661, 1.324, -0.4648, 1.325, -0.4636, 1.33, -0.4625, 1.339, -0.4616, 1.35, -0.4609, 1.363, -0.4604, 1.378, -0.4601, 1.395, -0.4601, 1.412, -0.4604, 1.429, -0.4609, 1.446, -0.4616, 1.461, -0.4625, 1.474, -0.4636, 1.485, -0.4648, 1.493, -0.4661, 1.498, -0.4674, 1.5, -0.4687, 1.498, -0.4699, 1.493, -0.471, 1.485, -0.4719, 1.474, -0.4726, 1.461, -0.4731, 1.445, -0.4734, 1.429, -0.4734, 1.412, -0.4731, 1.395, -0.4726, 1.378, -0.4719, 1.363, -0.471, 1.349, -0.4699, 1.338, -0.4687, 1.33, -0.3784, 1.471, -0.3794, 1.467, -0.3803, 1.46, -0.3811, 1.451, -0.3817, 1.439, -0.3822, 1.426, -0.3824, 1.413, -0.3824, 1.398, -0.3822, 1.383, -0.3817, 1.37, -0.3811, 1.357, -0.3803, 1.345, -0.3794, 1.336, -0.3784, 1.329, -0.3773, 1.325, -0.3762, 1.324, -0.3751, 1.325, -0.3741, 1.329, -0.3732, 1.336, -0.3724, 1.346, -0.3718, 1.357, -0.3714, 1.37, -0.3711, 1.384, -0.3711, 1.398, -0.3714, 1.413, -0.3718, 1.427, -0.3724, 1.44, -0.3732, 1.451, -0.3741, 1.46, -0.3751, 1.467, -0.3762, 1.471, -0.3773, 1.473, -0.1145, -0.5, -0.1067, -0.5, -0.09981, 1.324, -0.1064, 1.324, 1.414, -0.5, 1.425, -0.5, 1.427, 1.324, 1.417, 1.324, -0.1067, -0.5, -0.09722, -0.5, -0.09181, 1.324, -0.09981, 1.324, 1.425, -0.5, 1.438, -0.5, 1.437, 1.324, 1.427, 1.324, -0.09722, -0.5, -0.08642, -0.5, -0.08269, 1.324, -0.09181, 1.324, 1.438, -0.5, 1.45, -0.5, 1.448, 1.324, 1.437, 1.324, -0.08642, -0.5, -0.07469, -0.5, -0.07279, 1.324, -0.08269, 1.324, 1.45, -0.5, 1.461, -0.5, 1.458, 1.324, 1.448, 1.324, -0.07469, -0.5, -0.0625, -0.5, -0.0625, 1.324, -0.07279, 1.324, 1.461, -0.5, 1.472, -0.5, 1.467, 1.324, 1.458, 1.324, -0.0625, -0.5, -0.05031, -0.5, -0.05221, 1.324, -0.0625, 1.324, 1.472, -0.5, 1.482, -0.5, 1.475, 1.324, 1.467, 1.324, -0.05031, -0.5, -0.03858, -0.5, -0.04231, 1.324, -0.05221, 1.324, 1.482, -0.5, 1.489, -0.5, 1.481, 1.324, 1.475, 1.324, -0.03858, -0.5, -0.02778, -0.5, -0.03319, 1.324, -0.04231, 1.324, 1.489, -0.5, 1.495, -0.5, 1.486, 1.324, 1.481, 1.324, 1.375, -0.5, 1.376, -0.5, 1.386, 1.324, 1.385, 1.324, -0.02778, -0.5, -0.01831, -0.5, -0.02519, 1.324, -0.03319, 1.324, 1.495, -0.5, 1.499, -0.5, 1.489, 1.324, 1.486, 1.324, 1.376, -0.5, 1.38, -0.5, 1.389, 1.324, 1.386, 1.324, -0.01831, -0.5, -0.01053, -0.5, -0.01863, 1.324, -0.02519, 1.324, 1.499, -0.5, 1.5, -0.5, 1.49, 1.324, 1.489, 1.324, 1.38, -0.5, 1.386, -0.5, 1.394, 1.324, 1.389, 1.324, -0.01053, -0.5, -0.004758, -0.5, -0.01376, 1.324, -0.01863, 1.324, -0.125, -0.5, -0.1238, -0.5, -0.1142, 1.324, -0.1153, 1.324, 1.386, -0.5, 1.393, -0.5, 1.4, 1.324, 1.394, 1.324, -0.004758, -0.5, -0.001201, -0.5, -0.01075, 1.324, -0.01376, 1.324, -0.1238, -0.5, -0.1202, -0.5, -0.1112, 1.324, -0.1142, 1.324, 1.393, -0.5, 1.403, -0.5, 1.408, 1.324, 1.4, 1.324, -0.001201, -0.5, 0.0, -0.5, -0.009741, 1.324, -0.01075, 1.324, -0.1202, -0.5, -0.1145, -0.5, -0.1064, 1.324, -0.1112, 1.324, 1.403, -0.5, 1.414, -0.5, 1.417, 1.324, 1.408, 1.324, -0.4408, 1.325, -0.4395, 1.324, -0.4382, 1.325, -0.437, 1.33, -0.4359, 1.339, -0.435, 1.35, -0.4343, 1.363, -0.4338, 1.378, -0.4335, 1.395, -0.4335, 1.412, -0.4338, 1.429, -0.4343, 1.446, -0.435, 1.461, -0.4359, 1.474, -0.437, 1.485, -0.4382, 1.493, -0.4395, 1.498, -0.4408, 1.5, -0.4421, 1.498, -0.4433, 1.493, -0.4444, 1.485, -0.4453, 1.474, -0.446, 1.461, -0.4465, 1.445, -0.4468, 1.429, -0.4468, 1.412, -0.4465, 1.395, -0.446, 1.378, -0.4453, 1.363, -0.4444, 1.349, -0.4433, 1.338, -0.4421, 1.33, -0.3425, 1.325, -0.3414, 1.329, -0.3404, 1.336, -0.3395, 1.345, -0.3387, 1.357, -0.3381, 1.37, -0.3377, 1.383, -0.3375, 1.398, -0.3375, 1.413, -0.3377, 1.426, -0.3381, 1.439, -0.3387, 1.451, -0.3395, 1.46, -0.3404, 1.467, -0.3414, 1.471, -0.3425, 1.473, -0.3436, 1.471, -0.3447, 1.467, -0.3457, 1.46, -0.3467, 1.451, -0.3474, 1.44, -0.3481, 1.427, -0.3485, 1.413, -0.3487, 1.398, -0.3487, 1.384, -0.3485, 1.37, -0.3481, 1.357, -0.3474, 1.346, -0.3467, 1.336, -0.3457, 1.329, -0.3447, 1.325, -0.3436, 1.324, 0.5105, -0.5, 0.5183, -0.5, 0.5252, 1.324, 0.5186, 1.324, 1.164, -0.5, 1.175, -0.5, 1.177, 1.324, 1.167, 1.324, 0.5183, -0.5, 0.5278, -0.5, 0.5332, 1.324, 0.5252, 1.324, 1.175, -0.5, 1.188, -0.5, 1.187, 1.324, 1.177, 1.324, 0.5278, -0.5, 0.5386, -0.5, 0.5423, 1.324, 0.5332, 1.324, 1.188, -0.5, 1.2, -0.5, 1.198, 1.324, 1.187, 1.324, 0.5386, -0.5, 0.5503, -0.5, 0.5522, 1.324, 0.5423, 1.324, 1.2, -0.5, 1.211, -0.5, 1.208, 1.324, 1.198, 1.324, 0.5503, -0.5, 0.5625, -0.5, 0.5625, 1.324, 0.5522, 1.324, 1.211, -0.5, 1.222, -0.5, 1.217, 1.324, 1.208, 1.324, 0.5625, -0.5, 0.5747, -0.5, 0.5728, 1.324, 0.5625, 1.324, 1.222, -0.5, 1.232, -0.5, 1.225, 1.324, 1.217, 1.324, 0.5747, -0.5, 0.5864, -0.5, 0.5827, 1.324, 0.5728, 1.324, 1.232, -0.5, 1.239, -0.5, 1.231, 1.324, 1.225, 1.324, 0.5864, -0.5, 0.5972, -0.5, 0.5918, 1.324, 0.5827, 1.324, 1.239, -0.5, 1.245, -0.5, 1.236, 1.324, 1.231, 1.324, 1.125, -0.5, 1.126, -0.5, 1.136, 1.324, 1.135, 1.324, 0.5972, -0.5, 0.6067, -0.5, 0.5998, 1.324, 0.5918, 1.324, 1.245, -0.5, 1.249, -0.5, 1.239, 1.324, 1.236, 1.324, 1.126, -0.5, 1.13, -0.5, 1.139, 1.324, 1.136, 1.324, 0.6067, -0.5, 0.6145, -0.5, 0.6064, 1.324, 0.5998, 1.324, 1.249, -0.5, 1.25, -0.5, 1.24, 1.324, 1.239, 1.324, 1.13, -0.5, 1.136, -0.5, 1.144, 1.324, 1.139, 1.324, 0.6145, -0.5, 0.6202, -0.5, 0.6112, 1.324, 0.6064, 1.324, 0.5, -0.5, 0.5012, -0.5, 0.5108, 1.324, 0.5097, 1.324, 1.136, -0.5, 1.143, -0.5, 1.15, 1.324, 1.144, 1.324, 0.6202, -0.5, 0.6238, -0.5, 0.6142, 1.324, 0.6112, 1.324, 0.5012, -0.5, 0.5048, -0.5, 0.5138, 1.324, 0.5108, 1.324, 1.143, -0.5, 1.153, -0.5, 1.158, 1.324, 1.15, 1.324, 0.6238, -0.5, 0.625, -0.5, 0.6153, 1.324, 0.6142, 1.324, 0.5048, -0.5, 0.5105, -0.5, 0.5186, 1.324, 0.5138, 1.324, 1.153, -0.5, 1.164, -0.5, 1.167, 1.324, 1.158, 1.324, -0.494, 1.325, -0.4927, 1.324, -0.4914, 1.325, -0.4902, 1.33, -0.4891, 1.339, -0.4882, 1.35, -0.4875, 1.363, -0.487, 1.378, -0.4867, 1.395, -0.4867, 1.412, -0.487, 1.429, -0.4875, 1.446, -0.4882, 1.461, -0.4891, 1.474, -0.4902, 1.485, -0.4914, 1.493, -0.4927, 1.498, -0.494, 1.5, -0.4953, 1.498, -0.4965, 1.493, -0.4976, 1.485, -0.4985, 1.474, -0.4992, 1.461, -0.4997, 1.445, -0.5, 1.429, -0.5, 1.412, -0.4997, 1.395, -0.4992, 1.378, -0.4985, 1.363, -0.4976, 1.349, -0.4965, 1.338, -0.4953, 1.33, -0.3078, 1.325, -0.3067, 1.329, -0.3058, 1.336, -0.305, 1.346, -0.3044, 1.357, -0.304, 1.37, -0.3038, 1.384, -0.3038, 1.398, -0.304, 1.413, -0.3044, 1.427, -0.305, 1.44, -0.3058, 1.451, -0.3067, 1.46, -0.3078, 1.467, -0.3088, 1.471, -0.3099, 1.473, -0.311, 1.471, -0.3121, 1.467, -0.313, 1.46, -0.3138, 1.451, -0.3144, 1.439, -0.3148, 1.426, -0.315, 1.413, -0.315, 1.398, -0.3148, 1.383, -0.3144, 1.37, -0.3138, 1.357, -0.313, 1.345, -0.3121, 1.336, -0.311, 1.329, -0.3099, 1.325, -0.3088, 1.324, 0.2605, -0.5, 0.2683, -0.5, 0.2752, 1.324, 0.2686, 1.324, 1.039, -0.5, 1.05, -0.5, 1.052, 1.324, 1.042, 1.324, 0.2683, -0.5, 0.2778, -0.5, 0.2832, 1.324, 0.2752, 1.324, 1.05, -0.5, 1.062, -0.5, 1.062, 1.324, 1.052, 1.324, 0.2778, -0.5, 0.2886, -0.5, 0.2923, 1.324, 0.2832, 1.324, 1.062, -0.5, 1.075, -0.5, 1.073, 1.324, 1.062, 1.324, 0.2886, -0.5, 0.3003, -0.5, 0.3022, 1.324, 0.2923, 1.324, 1.075, -0.5, 1.086, -0.5, 1.083, 1.324, 1.073, 1.324, 0.3003, -0.5, 0.3125, -0.5, 0.3125, 1.324, 0.3022, 1.324, 1.086, -0.5, 1.097, -0.5, 1.092, 1.324, 1.083, 1.324, 0.3125, -0.5, 0.3247, -0.5, 0.3228, 1.324, 0.3125, 1.324, 1.097, -0.5, 1.107, -0.5, 1.1, 1.324, 1.092, 1.324, 0.3247, -0.5, 0.3364, -0.5, 0.3327, 1.324, 0.3228, 1.324, 1.107, -0.5, 1.114, -0.5, 1.106, 1.324, 1.1, 1.324, 0.3364, -0.5, 0.3472, -0.5, 0.3418, 1.324, 0.3327, 1.324, 1.114, -0.5, 1.12, -0.5, 1.111, 1.324, 1.106, 1.324, 1.0, -0.5, 1.001, -0.5, 1.011, 1.324, 1.01, 1.324, 0.3472, -0.5, 0.3567, -0.5, 0.3498, 1.324, 0.3418, 1.324, 1.12, -0.5, 1.124, -0.5, 1.114, 1.324, 1.111, 1.324, 1.001, -0.5, 1.005, -0.5, 1.014, 1.324, 1.011, 1.324, 0.3567, -0.5, 0.3645, -0.5, 0.3564, 1.324, 0.3498, 1.324, 1.124, -0.5, 1.125, -0.5, 1.115, 1.324, 1.114, 1.324, 1.005, -0.5, 1.011, -0.5, 1.019, 1.324, 1.014, 1.324, 0.3645, -0.5, 0.3702, -0.5, 0.3612, 1.324, 0.3564, 1.324, 0.25, -0.5, 0.2512, -0.5, 0.2608, 1.324, 0.2597, 1.324, 1.011, -0.5, 1.018, -0.5, 1.025, 1.324, 1.019, 1.324, 0.3702, -0.5, 0.3738, -0.5, 0.3642, 1.324, 0.3612, 1.324, 0.2512, -0.5, 0.2548, -0.5, 0.2638, 1.324, 0.2608, 1.324, 1.018, -0.5, 1.028, -0.5, 1.033, 1.324, 1.025, 1.324, 0.3738, -0.5, 0.375, -0.5, 0.3653, 1.324, 0.3642, 1.324, 0.2548, -0.5, 0.2605, -0.5, 0.2686, 1.324, 0.2638, 1.324, 1.028, -0.5, 1.039, -0.5, 1.042, 1.324, 1.033, 1.324, 0.6566, -0.6435, 0.6566, -2.0, 1.189, -2.0, 1.189, -0.6435, -0.7495, 1.643, -0.7495, 3.0, -0.7495, 3.0, -0.7495, 1.643, 1.876, -0.7936, 2.408, -0.7936, 2.408, -0.7936, 1.876, -0.7936, 1.876, 0.4129, 2.408, 0.4129, 2.408, 0.4129, 1.876, 0.4129, -0.7495, -2.0, -0.7495, -0.6246, -0.7495, -0.6246, -0.7495, -2.0, 0.6566, 3.0, 0.6566, 1.625, 1.189, 1.625, 1.189, 3.0, 0.2077, 1.841, 0.2077, -0.02402, 0.2138, -0.02402, 0.2138, 1.841, -1.994, -0.02402, -1.994, 1.841, -2.0, 1.841, -2.0, -0.02402, 0.1953, 0.439, -0.5262, 0.439, -0.5262, -0.02402, 0.1953, -0.02402, 2.531, -1.889, 2.531, -0.02402, 2.068, -0.02402, 2.068, -1.889, 0.1953, 0.439, 0.1953, -0.02402, 0.2015, -0.02402, 0.2015, 0.439, -0.8887, -1.889, -0.8887, -0.02402, -2.0, -0.02402, -2.0, -1.889, -1.615, -0.6435, -1.615, 1.625, -1.615, 1.625, -1.615, -0.6435, -1.994, -0.02402, -1.272, -0.02402, -1.272, 1.841, -1.994, 1.841, -1.615, -2.0, -1.615, -0.6435, -1.615, -0.6435, -1.615, -2.0, 1.334, -1.889, 1.334, -0.04958, 0.2227, -0.04958, 0.2227, -1.889, 3.0, -1.889, 3.0, -0.04958, 2.994, -0.04958, 2.994, -1.889, 2.994, -1.889, 2.994, -0.04958, 2.531, -0.04958, 2.531, -1.889, -0.5385, 1.816, -0.5385, -0.02402, -0.5323, -0.02402, -0.5323, 1.816, -0.7495, -0.6246, -0.7495, 1.643, -0.7495, 1.643, -0.7495, -0.6246, 0.6566, 1.625, 0.6566, -0.6435, 1.189, -0.6435, 1.189, 1.625, -0.5262, 0.439, -0.5323, 0.439, -0.5323, -0.02402, -0.5262, -0.02402, 0.1953, 0.439, 0.1953, 1.55, -0.5262, 1.55, -0.5262, 0.439, -1.615, -0.6435, -0.7495, 1.643, -0.7495, -0.6246, -1.615, 1.625, 2.068, 1.722, 2.062, 1.722, 2.062, 1.259, 2.068, 1.259, 1.334, 1.259, 1.34, 1.259, 1.34, 1.722, 1.334, 1.722, 1.34, 1.259, 2.062, 1.259, 2.062, 1.722, 1.34, 1.722, 1.34, 2.834, 1.34, 1.722, 2.062, 1.722, 2.062, 2.834])
me_plane_001.materials.append(mat_walls)
me_plane_001.materials.append(mat_planks)
me_plane_001.materials.append(mat_logs)
me_plane_001.materials.append(mat_roof)
me_plane_001.update()
me_plane_003 = bpy.data.meshes.new('Plane.003')
me_plane_003.from_pydata([(-19.59, -4.7, 14.01), (19.59, -4.7, 14.01), (-19.59, 4.7, 14.01), (19.59, 4.7, 14.01), (-19.59, 0.0, 17.99), (19.59, 0.0, 17.99), (-19.59, -4.7, 13.64), (19.59, -4.7, 13.64), (-19.59, 4.7, 13.64), (19.59, 4.7, 13.64), (-19.59, 0.0, 17.63), (19.59, 0.0, 17.63)], [], [(4, 5, 3, 2), (0, 1, 5, 4), (10, 8, 9, 11), (6, 10, 11, 7), (2, 8, 10, 4), (5, 11, 9, 3), (4, 10, 6, 0), (1, 7, 11, 5), (3, 9, 8, 2), (0, 6, 7, 1)])
_uv = me_plane_003.uv_layers.new(name='UVMap')
_uv.uv.foreach_set('vector', [0.584, 1.5, 0.584, -0.5, 0.8985, -0.5, 0.8985, 1.5, -0.09608, -0.5, -0.09608, 1.5, -0.4106, 1.5, -0.4106, -0.5, -0.04506, -0.5, 0.2695, -0.5, 0.2695, 1.5, -0.04506, 1.5, 0.584, 1.5, 0.2695, 1.5, 0.2695, -0.5, 0.584, -0.5, 1.102, -0.02009, 1.181, -0.02009, 0.9775, 0.2199, 0.8985, 0.2199, 0.8985, -0.26, 0.9775, -0.26, 1.181, -0.02009, 1.102, -0.02009, 0.8985, 0.2199, 0.9775, 0.2199, 1.181, 0.4598, 1.102, 0.4598, 1.102, -0.5, 1.181, -0.5, 0.9775, -0.26, 0.8985, -0.26, 1.181, -0.5, 1.232, -0.5, 1.232, 1.5, 1.181, 1.5, -0.09608, -0.5, -0.04506, -0.5, -0.04506, 1.5, -0.09608, 1.5])
me_plane_003.materials.append(mat_roof)
me_plane_003.update()

# ---- objects
ob_wall_001 = bpy.data.objects.new('Wall.001', me_plane_001)
ob_wall_002 = bpy.data.objects.new('Wall.002', me_plane_003)

# ---- transforms, parenting, visibility, modifiers, constraints
ob_wall_001.location = (0.0, 0.0, 0.0)
ob_wall_002.location = (0.0, 0.0, 0.0)

# ---- collection membership
col_collection.objects.link(ob_wall_001)
col_collection.objects.link(ob_wall_002)

# ---- scene / render settings (as saved in the file)
scene.frame_start = 1; scene.frame_end = 250; scene.frame_set(0)
scene.render.engine = 'BLENDER_EEVEE_NEXT'
scene.cycles.sampling_pattern = 'TABULATED_SOBOL'
scene.cycles.use_light_tree = False
scene.view_settings.view_transform = 'Filmic'
bpy.context.view_layer.update()

# ---- added for rendering (the .blend has no active camera and no usable light): camera, sun
cam_auto = bpy.data.cameras.new('AutoCamera')
cam_auto.lens = 50.0
cam_auto.sensor_width = 36.0
cam_auto.clip_end = 1000.0
ob_auto_camera = bpy.data.objects.new('AutoCamera', cam_auto)
scene.collection.objects.link(ob_auto_camera)
ob_auto_camera.location = (40.8573, -49.0288, 41.6827)
ob_auto_camera.rotation_euler = (1.09748, -7.21219e-08, 0.694738)
scene.camera = ob_auto_camera
light_auto_sun = bpy.data.lights.new('AutoSun', 'SUN')
light_auto_sun.energy = 3.0
light_auto_sun.angle = 0.0523599
ob_auto_sun = bpy.data.objects.new('AutoSun', light_auto_sun)
scene.collection.objects.link(ob_auto_sun)
ob_auto_sun.rotation_euler = (0.872665, 0.174533, 0.523599)
bpy.context.view_layer.update()
